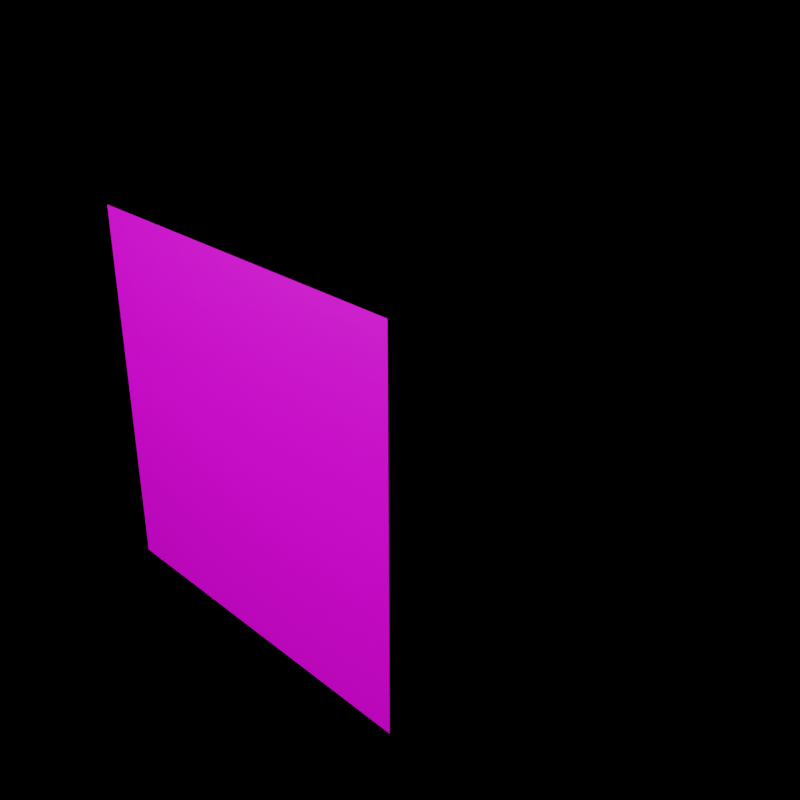 # Source: crate.blend  (saved by Blender 3.3.6; exported with 4.5.12 LTS)
import bpy
from mathutils import Matrix  # noqa: F401  (used for matrix-valued properties, if any)

bpy.ops.wm.read_factory_settings(use_empty=True)
scene = bpy.context.scene
scene.name = 'Scene'

# ---- collections
col_collection = bpy.data.collections.new('Collection'); scene.collection.children.link(col_collection)

# ---- images (referenced by path relative to the original .blend; pixels are not part of the script)
import os
ASSET_DIR = os.environ.get("B2B_ASSET_DIR", "")  # directory of the original .blend (textures are referenced by path, not embedded)
HERE = os.path.dirname(os.path.abspath(__file__))  # packed textures are extracted next to this script under _unpacked/

def load_image(name, relpath, width, height, colorspace="sRGB"):
    """Load a texture the original file referenced (path relative to the .blend, or extracted next to this script)."""
    p = next((c for c in (os.path.join(HERE, relpath), os.path.join(ASSET_DIR, relpath)) if relpath and os.path.exists(c)), "")
    if p:
        img = bpy.data.images.load(p, check_existing=True)
        img.name = name
    else:  # same state as the original file: an image datablock whose file is absent (Cycles renders it pink)
        img = bpy.data.images.new(name, width, height)
        img.source = "FILE"
        img.filepath = "//" + (relpath or name)
    img.colorspace_settings.name = colorspace
    return img
img_atlas5_png = load_image('atlas5.png', 'atlas5.png', 1024, 1024, 'sRGB')

# ---- materials (node trees are filled in below, after node groups)
mat_material = bpy.data.materials.new('Material')
mat_material.alpha_threshold = 0.0
mat_material.line_color = (0.0, 0.0, 0.0, 1.0)
mat_emission = bpy.data.materials.new('Emission')
mat_emission.alpha_threshold = 0.0
mat_emission.line_color = (0.0, 0.0, 0.0, 1.0)

# ---- material node trees
mat_material.use_nodes = True; mat_material.node_tree.nodes.clear()
_N = mat_material.node_tree.nodes; _L = mat_material.node_tree.links
n0 = _N.new('ShaderNodeOutputMaterial'); n0.name = 'Material Output'; n0.location = (300, 300)
n1 = _N.new('ShaderNodeBsdfPrincipled'); n1.name = 'Principled BSDF'; n1.location = (10, 300)
n1.distribution = 'GGX'
n1.subsurface_method = 'BURLEY'
n1.inputs[2].default_value = 0.4
n1.inputs[3].default_value = 1.45
n1.inputs[27].default_value = (0.0, 0.0, 0.0, 1.0)
n1.inputs[28].default_value = 1.0
n2 = _N.new('ShaderNodeTexImage'); n2.name = 'Image Texture'; n2.location = (-562, 322)
n3 = _N.new('ShaderNodeTexImage'); n3.name = 'Image Texture.001'; n3.location = (-563, 64)
n3.image = img_atlas5_png
_L.new(n1.outputs[0], n0.inputs[0])
_L.new(n3.outputs[0], n1.inputs[0])
n0.is_active_output = True
mat_emission.use_nodes = True; mat_emission.node_tree.nodes.clear()
_N = mat_emission.node_tree.nodes; _L = mat_emission.node_tree.links
n0 = _N.new('ShaderNodeOutputMaterial'); n0.name = 'Material Output'; n0.location = (300, 300)
n1 = _N.new('ShaderNodeTexImage'); n1.name = 'Image Texture'; n1.location = (-562, 322)
n2 = _N.new('ShaderNodeEmission'); n2.name = 'Emission'; n2.location = (10, 300)
n2.inputs[1].default_value = 2.4
_L.new(n2.outputs[0], n0.inputs[0])
n0.is_active_output = True

# ---- world
world_world = bpy.data.worlds.new('World'); scene.world = world_world
world_world.use_nodes = True; world_world.node_tree.nodes.clear()
_N = world_world.node_tree.nodes; _L = world_world.node_tree.links
n0 = _N.new('ShaderNodeOutputWorld'); n0.name = 'World Output'; n0.location = (300, 300)
n1 = _N.new('ShaderNodeBackground'); n1.name = 'Background'; n1.location = (10, 300)
n1.inputs[0].default_value = (0.0, 0.0, 0.0, 0.0)
_L.new(n1.outputs[0], n0.inputs[0])
n0.is_active_output = True
world_world.color = (0.0, 0.0, 0.0)
world_world.use_sun_shadow = False
world_world.sun_shadow_jitter_overblur = 0.0

# ---- cameras
cam_camera = bpy.data.cameras.new('Camera')
cam_camera.clip_end = 100.0
cam_camera.ortho_scale = 7.314

# ---- lights
light_light = bpy.data.lights.new('Light', 'POINT')
light_light.transmission_factor = 0.0
light_light.energy = 1000.0
light_light.shadow_soft_size = 0.1
light_light.shadow_maximum_resolution = 0.006
light_light.use_absolute_resolution = True

# ---- meshes
me_cube_001 = bpy.data.meshes.new('Cube.001')
me_cube_001.from_pydata([(1.0, -1.0, -1.0), (1.0, -1.0, 1.0), (1.0, 1.0, -1.0), (1.0, 1.0, 1.0)], [], [(2, 3, 1, 0)])
_uv = me_cube_001.uv_layers.new(name='UVMap')
_uv.uv.foreach_set('vector', [0.5, 0.0, 0.5, 0.25, 0.25, 0.25, 0.25, 0.0])
me_cube_001.materials.append(mat_material)
me_cube_001.use_remesh_fix_poles = True
me_cube_001.use_remesh_preserve_attributes = False
me_cube_001.update()
me_plane = bpy.data.meshes.new('Plane')
me_plane.from_pydata([(-1.0, -1.0, 0.0), (1.0, -1.0, 0.0), (-1.0, 1.0, 0.0), (1.0, 1.0, 0.0)], [], [(0, 1, 3, 2)])
_uv = me_plane.uv_layers.new(name='UVMap')
_uv.uv.foreach_set('vector', [0.0, 0.0, 1.0, 0.0, 1.0, 1.0, 0.0, 1.0])
me_plane.materials.append(mat_emission)
me_plane.use_remesh_fix_poles = True
me_plane.use_remesh_preserve_attributes = False
me_plane.update()
me_cube_002 = bpy.data.meshes.new('Cube.002')
me_cube_002.from_pydata([(1.0, -1.0, -1.0), (1.0, -1.0, 1.0), (1.0, 1.0, -1.0), (1.0, 1.0, 1.0)], [], [(2, 3, 1, 0)])
_uv = me_cube_002.uv_layers.new(name='UVMap')
_uv.uv.foreach_set('vector', [0.75, 0.0, 0.75, 0.25, 0.5, 0.25, 0.5, 0.0])
me_cube_002.materials.append(mat_material)
me_cube_002.use_remesh_fix_poles = True
me_cube_002.use_remesh_preserve_attributes = False
me_cube_002.update()
me_cube_003 = bpy.data.meshes.new('Cube.003')
me_cube_003.from_pydata([(1.0, -1.0, -1.0), (1.0, -1.0, 1.0), (1.0, 1.0, -1.0), (1.0, 1.0, 1.0)], [], [(2, 3, 1, 0)])
_uv = me_cube_003.uv_layers.new(name='UVMap')
_uv.uv.foreach_set('vector', [1.0, 0.0, 1.0, 0.25, 0.75, 0.25, 0.75, 0.0])
me_cube_003.materials.append(mat_material)
me_cube_003.use_remesh_fix_poles = True
me_cube_003.use_remesh_preserve_attributes = False
me_cube_003.update()
me_cube_004 = bpy.data.meshes.new('Cube.004')
me_cube_004.from_pydata([(1.0, -1.0, -1.0), (1.0, -1.0, 1.0), (1.0, 1.0, -1.0), (1.0, 1.0, 1.0)], [], [(2, 3, 1, 0)])
_uv = me_cube_004.uv_layers.new(name='UVMap')
_uv.uv.foreach_set('vector', [0.25, 0.25, 0.25, 0.5, 0.0, 0.5, 0.0, 0.25])
me_cube_004.materials.append(mat_material)
me_cube_004.use_remesh_fix_poles = True
me_cube_004.use_remesh_preserve_attributes = False
me_cube_004.update()
me_cube_005 = bpy.data.meshes.new('Cube.005')
me_cube_005.from_pydata([(1.0, -1.0, -1.0), (1.0, -1.0, 1.0), (1.0, 1.0, -1.0), (1.0, 1.0, 1.0)], [], [(2, 3, 1, 0)])
_uv = me_cube_005.uv_layers.new(name='UVMap')
_uv.uv.foreach_set('vector', [0.5, 0.25, 0.5, 0.5, 0.25, 0.5, 0.25, 0.25])
me_cube_005.materials.append(mat_material)
me_cube_005.use_remesh_fix_poles = True
me_cube_005.use_remesh_preserve_attributes = False
me_cube_005.update()
me_cube_006 = bpy.data.meshes.new('Cube.006')
me_cube_006.from_pydata([(1.0, -1.0, -1.0), (1.0, -1.0, 1.0), (1.0, 1.0, -1.0), (1.0, 1.0, 1.0)], [], [(2, 3, 1, 0)])
_uv = me_cube_006.uv_layers.new(name='UVMap')
_uv.uv.foreach_set('vector', [0.75, 0.25, 0.75, 0.5, 0.5, 0.5, 0.5, 0.25])
me_cube_006.materials.append(mat_material)
me_cube_006.use_remesh_fix_poles = True
me_cube_006.use_remesh_preserve_attributes = False
me_cube_006.update()
me_cube_007 = bpy.data.meshes.new('Cube.007')
me_cube_007.from_pydata([(1.0, -1.0, -1.0), (1.0, -1.0, 1.0), (1.0, 1.0, -1.0), (1.0, 1.0, 1.0)], [], [(2, 3, 1, 0)])
_uv = me_cube_007.uv_layers.new(name='UVMap')
_uv.uv.foreach_set('vector', [1.0, 0.25, 1.0, 0.5, 0.75, 0.5, 0.75, 0.25])
me_cube_007.materials.append(mat_material)
me_cube_007.use_remesh_fix_poles = True
me_cube_007.use_remesh_preserve_attributes = False
me_cube_007.update()
me_cube_008 = bpy.data.meshes.new('Cube.008')
me_cube_008.from_pydata([(1.0, -1.0, -1.0), (1.0, -1.0, 1.0), (1.0, 1.0, -1.0), (1.0, 1.0, 1.0)], [], [(2, 3, 1, 0)])
_uv = me_cube_008.uv_layers.new(name='UVMap')
_uv.uv.foreach_set('vector', [0.25, 0.5, 0.25, 0.75, 0.0, 0.75, 0.0, 0.5])
me_cube_008.materials.append(mat_material)
me_cube_008.use_remesh_fix_poles = True
me_cube_008.use_remesh_preserve_attributes = False
me_cube_008.update()
me_cube_009 = bpy.data.meshes.new('Cube.009')
me_cube_009.from_pydata([(1.0, -1.0, -1.0), (1.0, -1.0, 1.0), (1.0, 1.0, -1.0), (1.0, 1.0, 1.0)], [], [(2, 3, 1, 0)])
_uv = me_cube_009.uv_layers.new(name='UVMap')
_uv.uv.foreach_set('vector', [0.5, 0.5, 0.5, 0.75, 0.25, 0.75, 0.25, 0.5])
me_cube_009.materials.append(mat_material)
me_cube_009.use_remesh_fix_poles = True
me_cube_009.use_remesh_preserve_attributes = False
me_cube_009.update()
me_cube_010 = bpy.data.meshes.new('Cube.010')
me_cube_010.from_pydata([(1.0, -1.0, -1.0), (1.0, -1.0, 1.0), (1.0, 1.0, -1.0), (1.0, 1.0, 1.0)], [], [(2, 3, 1, 0)])
_uv = me_cube_010.uv_layers.new(name='UVMap')
_uv.uv.foreach_set('vector', [0.75, 0.5, 0.75, 0.75, 0.5, 0.75, 0.5, 0.5])
me_cube_010.materials.append(mat_material)
me_cube_010.use_remesh_fix_poles = True
me_cube_010.use_remesh_preserve_attributes = False
me_cube_010.update()
me_cube_011 = bpy.data.meshes.new('Cube.011')
me_cube_011.from_pydata([(1.0, -1.0, -1.0), (1.0, -1.0, 1.0), (1.0, 1.0, -1.0), (1.0, 1.0, 1.0)], [], [(2, 3, 1, 0)])
_uv = me_cube_011.uv_layers.new(name='UVMap')
_uv.uv.foreach_set('vector', [1.0, 0.5, 1.0, 0.75, 0.75, 0.75, 0.75, 0.5])
me_cube_011.materials.append(mat_material)
me_cube_011.use_remesh_fix_poles = True
me_cube_011.use_remesh_preserve_attributes = False
me_cube_011.update()
me_cube_012 = bpy.data.meshes.new('Cube.012')
me_cube_012.from_pydata([(1.0, -1.0, -1.0), (1.0, -1.0, 1.0), (1.0, 1.0, -1.0), (1.0, 1.0, 1.0)], [], [(2, 3, 1, 0)])
_uv = me_cube_012.uv_layers.new(name='UVMap')
_uv.uv.foreach_set('vector', [0.25, 0.75, 0.25, 1.0, 0.0, 1.0, 0.0, 0.75])
me_cube_012.materials.append(mat_material)
me_cube_012.use_remesh_fix_poles = True
me_cube_012.use_remesh_preserve_attributes = False
me_cube_012.update()
me_cube_013 = bpy.data.meshes.new('Cube.013')
me_cube_013.from_pydata([(1.0, -1.0, -1.0), (1.0, -1.0, 1.0), (1.0, 1.0, -1.0), (1.0, 1.0, 1.0)], [], [(2, 3, 1, 0)])
_uv = me_cube_013.uv_layers.new(name='UVMap')
_uv.uv.foreach_set('vector', [0.5, 0.75, 0.5, 1.0, 0.25, 1.0, 0.25, 0.75])
me_cube_013.materials.append(mat_material)
me_cube_013.use_remesh_fix_poles = True
me_cube_013.use_remesh_preserve_attributes = False
me_cube_013.update()
me_cube_014 = bpy.data.meshes.new('Cube.014')
me_cube_014.from_pydata([(1.0, -1.0, -1.0), (1.0, -1.0, 1.0), (1.0, 1.0, -1.0), (1.0, 1.0, 1.0)], [], [(2, 3, 1, 0)])
_uv = me_cube_014.uv_layers.new(name='UVMap')
_uv.uv.foreach_set('vector', [0.75, 0.75, 0.75, 1.0, 0.5, 1.0, 0.5, 0.75])
me_cube_014.materials.append(mat_material)
me_cube_014.use_remesh_fix_poles = True
me_cube_014.use_remesh_preserve_attributes = False
me_cube_014.update()
me_cube_015 = bpy.data.meshes.new('Cube.015')
me_cube_015.from_pydata([(1.0, -1.0, -1.0), (1.0, -1.0, 1.0), (1.0, 1.0, -1.0), (1.0, 1.0, 1.0)], [], [(2, 3, 1, 0)])
_uv = me_cube_015.uv_layers.new(name='UVMap')
_uv.uv.foreach_set('vector', [1.0, 0.75, 1.0, 1.0, 0.75, 1.0, 0.75, 0.75])
me_cube_015.materials.append(mat_material)
me_cube_015.use_remesh_fix_poles = True
me_cube_015.use_remesh_preserve_attributes = False
me_cube_015.update()
me_cube_016 = bpy.data.meshes.new('Cube.016')
me_cube_016.from_pydata([(-1.0, -1.0, -1.0), (-1.0, -1.0, 1.0), (-1.0, 1.0, -1.0), (-1.0, 1.0, 1.0), (1.0, -1.0, -1.0), (1.0, -1.0, 1.0), (1.0, 1.0, -1.0), (1.0, 1.0, 1.0)], [], [(0, 1, 3, 2), (2, 3, 7, 6), (6, 7, 5, 4), (4, 5, 1, 0), (2, 6, 4, 0), (7, 3, 1, 5)])
_uv = me_cube_016.uv_layers.new(name='UVMap')
_uv.uv.foreach_set('vector', [0.5, 0.5, 0.5, 0.75, 0.75, 0.75, 0.75, 0.5, 0.5, 0.5, 0.5, 0.75, 0.75, 0.75, 0.75, 0.5, 0.75, 0.5, 0.75, 0.75, 0.5, 0.75, 0.5, 0.5, 0.75, 0.5, 0.75, 0.75, 0.5, 0.75, 0.5, 0.5, 0.5, 0.75, 0.75, 0.75, 0.75, 0.5, 0.5, 0.5, 0.75, 0.75, 0.5, 0.75, 0.5, 0.5, 0.75, 0.5])
me_cube_016.materials.append(mat_material)
me_cube_016.use_remesh_fix_poles = True
me_cube_016.use_remesh_preserve_attributes = False
me_cube_016.update()
me_cube_017 = bpy.data.meshes.new('Cube.017')
me_cube_017.from_pydata([(-1.0, -1.0, -1.0), (-1.0, -1.0, 1.0), (1.0, -1.0, -1.0), (1.0, -1.0, 1.0)], [], [(2, 3, 1, 0)])
_uv = me_cube_017.uv_layers.new(name='UVMap')
_uv.uv.foreach_set('vector', [0.25, 0.5, 0.25, 0.75, 0.0, 0.75, 0.0, 0.5])
me_cube_017.materials.append(mat_material)
me_cube_017.use_remesh_fix_poles = True
me_cube_017.use_remesh_preserve_attributes = False
me_cube_017.update()

# ---- objects
ob_light = bpy.data.objects.new('Light', light_light)
ob_camera = bpy.data.objects.new('Camera', cam_camera)
ob_cube = bpy.data.objects.new('Cube', me_cube_001)
ob_plane = bpy.data.objects.new('Plane', me_plane)
ob_cube_001 = bpy.data.objects.new('Cube.001', me_cube_002)
ob_cube_002 = bpy.data.objects.new('Cube.002', me_cube_003)
ob_cube_003 = bpy.data.objects.new('Cube.003', me_cube_004)
ob_cube_004 = bpy.data.objects.new('Cube.004', me_cube_005)
ob_cube_005 = bpy.data.objects.new('Cube.005', me_cube_006)
ob_cube_006 = bpy.data.objects.new('Cube.006', me_cube_007)
ob_cube_007 = bpy.data.objects.new('Cube.007', me_cube_008)
ob_cube_008 = bpy.data.objects.new('Cube.008', me_cube_009)
ob_cube_009 = bpy.data.objects.new('Cube.009', me_cube_010)
ob_cube_010 = bpy.data.objects.new('Cube.010', me_cube_011)
ob_cube_011 = bpy.data.objects.new('Cube.011', me_cube_012)
ob_cube_012 = bpy.data.objects.new('Cube.012', me_cube_013)
ob_cube_013 = bpy.data.objects.new('Cube.013', me_cube_014)
ob_cube_014 = bpy.data.objects.new('Cube.014', me_cube_015)
ob_cube_x = bpy.data.objects.new('Cube.x', me_cube_016)
ob_original = bpy.data.objects.new('original', me_cube_017)

# ---- transforms, parenting, visibility, modifiers, constraints
ob_light.location = (4.076, 1.005, 5.904)
ob_light.rotation_euler = (0.6503, 0.05522, 1.866)
ob_light.lock_rotations_4d = False
ob_light.empty_display_type = 'ARROWS'
ob_light.color = (0.0, 0.0, 0.0, 0.0)
ob_light.hide_render = True
ob_light.lineart.crease_threshold = 0.0
ob_camera.location = (7.359, -6.926, 4.958)
ob_camera.rotation_euler = (1.109, 0.0, 0.8149)
ob_camera.lock_rotations_4d = False
ob_camera.empty_display_type = 'ARROWS'
ob_camera.color = (0.0, 0.0, 0.0, 0.0)
ob_camera.display_type = 'WIRE'
ob_camera.lineart.crease_threshold = 0.0
ob_cube.location = (0.0, 0.0, 0.0)
ob_cube.rotation_euler = (0.0, 0.0, -1.571)
ob_cube.scale = (1.944, 1.944, 1.944)
ob_cube.hide_render = True
ob_plane.location = (0.0, -8.283, 2.898)
ob_plane.rotation_euler = (1.008, -0.0, 0.0)
ob_plane.scale = (7.364, 3.864, 3.864)
ob_cube_001.location = (0.0, 0.0, 0.0)
ob_cube_001.rotation_euler = (0.0, -0.0, -1.571)
ob_cube_001.scale = (1.944, 1.944, 1.944)
ob_cube_001.hide_render = True
ob_cube_002.location = (0.0, 0.0, 0.0)
ob_cube_002.rotation_euler = (0.0, 0.0, -1.571)
ob_cube_002.scale = (1.944, 1.944, 1.944)
ob_cube_002.hide_render = True
ob_cube_003.location = (0.0, 0.0, 0.0)
ob_cube_003.rotation_euler = (0.0, 0.0, -1.571)
ob_cube_003.scale = (1.944, 1.944, 1.944)
ob_cube_003.hide_render = True
ob_cube_004.location = (0.0, 0.0, 0.0)
ob_cube_004.rotation_euler = (0.0, 0.0, -1.571)
ob_cube_004.scale = (1.944, 1.944, 1.944)
ob_cube_005.location = (0.0, 0.0, 0.0)
ob_cube_005.rotation_euler = (0.0, 0.0, -1.571)
ob_cube_005.scale = (1.944, 1.944, 1.944)
ob_cube_005.hide_render = True
ob_cube_006.location = (0.0, 0.0, 0.0)
ob_cube_006.rotation_euler = (0.0, 0.0, -1.571)
ob_cube_006.scale = (1.944, 1.944, 1.944)
ob_cube_006.hide_render = True
ob_cube_007.location = (0.0, 0.0, 0.0)
ob_cube_007.rotation_euler = (0.0, 0.0, -1.571)
ob_cube_007.scale = (1.944, 1.944, 1.944)
ob_cube_007.hide_render = True
ob_cube_008.location = (0.0, 0.0, 0.0)
ob_cube_008.rotation_euler = (0.0, 0.0, -1.571)
ob_cube_008.scale = (1.944, 1.944, 1.944)
ob_cube_008.hide_render = True
ob_cube_009.location = (0.0, 0.0, 0.0)
ob_cube_009.rotation_euler = (0.0, 0.0, -1.571)
ob_cube_009.scale = (1.944, 1.944, 1.944)
ob_cube_009.hide_render = True
ob_cube_010.location = (0.0, 0.0, 0.0)
ob_cube_010.rotation_euler = (0.0, 0.0, -1.571)
ob_cube_010.scale = (1.944, 1.944, 1.944)
ob_cube_010.hide_render = True
ob_cube_011.location = (0.0, 0.0, 0.0)
ob_cube_011.rotation_euler = (0.0, 0.0, -1.571)
ob_cube_011.scale = (1.944, 1.944, 1.944)
ob_cube_011.hide_render = True
ob_cube_012.location = (0.0, 0.0, 0.0)
ob_cube_012.rotation_euler = (0.0, 0.0, -1.571)
ob_cube_012.scale = (1.944, 1.944, 1.944)
ob_cube_012.hide_render = True
ob_cube_013.location = (0.0, 0.0, 0.0)
ob_cube_013.rotation_euler = (0.0, 0.0, -1.571)
ob_cube_013.scale = (1.944, 1.944, 1.944)
ob_cube_013.hide_render = True
ob_cube_014.location = (0.0, 0.0, 0.0)
ob_cube_014.rotation_euler = (0.0, 0.0, -1.571)
ob_cube_014.scale = (1.944, 1.944, 1.944)
ob_cube_014.hide_render = True
ob_cube_x.location = (0.0, 0.0, 0.0)
ob_cube_x.scale = (1.944, 1.944, 1.944)
ob_cube_x.hide_render = True
ob_original.location = (0.0, 0.0, 0.0)
ob_original.scale = (1.944, 1.944, 1.944)
ob_original.hide_render = True

# ---- collection membership
col_collection.objects.link(ob_light)
col_collection.objects.link(ob_camera)
col_collection.objects.link(ob_cube)
col_collection.objects.link(ob_plane)
col_collection.objects.link(ob_cube_001)
col_collection.objects.link(ob_cube_002)
col_collection.objects.link(ob_cube_003)
col_collection.objects.link(ob_cube_004)
col_collection.objects.link(ob_cube_005)
col_collection.objects.link(ob_cube_006)
col_collection.objects.link(ob_cube_007)
col_collection.objects.link(ob_cube_008)
col_collection.objects.link(ob_cube_009)
col_collection.objects.link(ob_cube_010)
col_collection.objects.link(ob_cube_011)
col_collection.objects.link(ob_cube_012)
col_collection.objects.link(ob_cube_013)
col_collection.objects.link(ob_cube_014)
col_collection.objects.link(ob_cube_x)
col_collection.objects.link(ob_original)

# ---- scene / render settings (as saved in the file)
scene.camera = ob_camera
scene.frame_start = 1; scene.frame_end = 250; scene.frame_set(0)
scene.render.engine = 'CYCLES'
scene.render.image_settings.color_depth = '16'
scene.render.image_settings.compression = 100
scene.render.resolution_x = 128
scene.render.resolution_y = 128
scene.render.film_transparent = True
scene.cycles.feature_set = 'EXPERIMENTAL'
scene.cycles.use_denoising = False
scene.cycles.samples = 8192
scene.cycles.sampling_pattern = 'TABULATED_SOBOL'
scene.cycles.use_adaptive_sampling = False
scene.cycles.use_light_tree = False
scene.view_settings.view_transform = 'Filmic'
bpy.context.view_layer.update()
